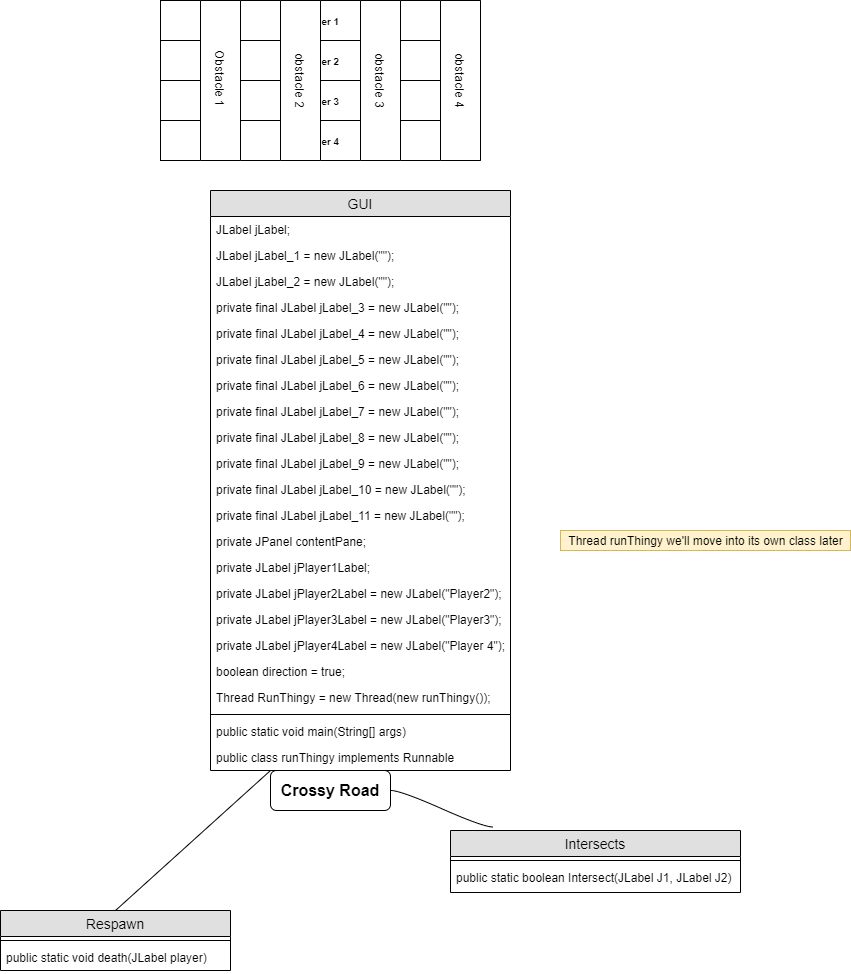

The diagram above was exported from draw.io. Its source (the exported page's mxGraphModel, read from the mxfile embedded in the PNG):
<mxGraphModel dx="1019" dy="465" grid="1" gridSize="10" guides="1" tooltips="1" connect="1" arrows="1" fold="1" page="1" pageScale="1" pageWidth="850" pageHeight="1100" math="0" shadow="0">
  <root>
    <mxCell id="0" />
    <mxCell id="1" parent="0" />
    <mxCell id="IvVyPx1VWTBi3VK1mRwo-1" value="&lt;b&gt;&lt;font style=&quot;font-size: 10px&quot;&gt;Player 1&lt;/font&gt;&lt;/b&gt;" style="rounded=0;whiteSpace=wrap;html=1;" parent="1" vertex="1">
      <mxGeometry x="210" y="20" width="320" height="40" as="geometry" />
    </mxCell>
    <mxCell id="IvVyPx1VWTBi3VK1mRwo-3" value="&lt;b&gt;&lt;font style=&quot;font-size: 10px&quot;&gt;Player 2&lt;/font&gt;&lt;/b&gt;" style="rounded=0;whiteSpace=wrap;html=1;" parent="1" vertex="1">
      <mxGeometry x="210" y="60" width="320" height="40" as="geometry" />
    </mxCell>
    <mxCell id="IvVyPx1VWTBi3VK1mRwo-4" value="&lt;b&gt;&lt;font style=&quot;font-size: 10px&quot;&gt;Player 3&lt;/font&gt;&lt;/b&gt;" style="rounded=0;whiteSpace=wrap;html=1;" parent="1" vertex="1">
      <mxGeometry x="210" y="100" width="320" height="40" as="geometry" />
    </mxCell>
    <mxCell id="IvVyPx1VWTBi3VK1mRwo-5" value="&lt;b&gt;&lt;font style=&quot;font-size: 10px&quot;&gt;Player 4&lt;/font&gt;&lt;/b&gt;" style="rounded=0;whiteSpace=wrap;html=1;" parent="1" vertex="1">
      <mxGeometry x="210" y="140" width="320" height="40" as="geometry" />
    </mxCell>
    <mxCell id="IvVyPx1VWTBi3VK1mRwo-7" value="Obstacle 1&amp;nbsp;" style="rounded=0;whiteSpace=wrap;html=1;rotation=90;" parent="1" vertex="1">
      <mxGeometry x="190" y="80" width="160" height="40" as="geometry" />
    </mxCell>
    <mxCell id="IvVyPx1VWTBi3VK1mRwo-9" value="obstacle 2" style="rounded=0;whiteSpace=wrap;html=1;rotation=90;" parent="1" vertex="1">
      <mxGeometry x="270" y="80" width="160" height="40" as="geometry" />
    </mxCell>
    <mxCell id="IvVyPx1VWTBi3VK1mRwo-10" value="obstacle 3" style="rounded=0;whiteSpace=wrap;html=1;rotation=90;" parent="1" vertex="1">
      <mxGeometry x="350" y="80" width="160" height="40" as="geometry" />
    </mxCell>
    <mxCell id="IvVyPx1VWTBi3VK1mRwo-11" value="obstacle 4" style="rounded=0;whiteSpace=wrap;html=1;rotation=90;" parent="1" vertex="1">
      <mxGeometry x="430" y="80" width="160" height="40" as="geometry" />
    </mxCell>
    <mxCell id="B2zFFJFs7V1Vz9Ncg0jh-3" value="&lt;b&gt;&lt;font style=&quot;font-size: 16px&quot;&gt;Crossy Road&lt;/font&gt;&lt;/b&gt;" style="rounded=1;whiteSpace=wrap;html=1;" parent="1" vertex="1">
      <mxGeometry x="320" y="790" width="120" height="40" as="geometry" />
    </mxCell>
    <mxCell id="B2zFFJFs7V1Vz9Ncg0jh-14" value="" style="edgeStyle=entityRelationEdgeStyle;startArrow=none;endArrow=none;segment=10;curved=1;exitX=1;exitY=0.5;exitDx=0;exitDy=0;entryX=0.147;entryY=-0.057;entryDx=0;entryDy=0;entryPerimeter=0;" parent="1" source="B2zFFJFs7V1Vz9Ncg0jh-3" edge="1" target="B2zFFJFs7V1Vz9Ncg0jh-15">
      <mxGeometry relative="1" as="geometry">
        <mxPoint x="460" y="1040" as="sourcePoint" />
        <mxPoint x="520" y="1090" as="targetPoint" />
      </mxGeometry>
    </mxCell>
    <mxCell id="B2zFFJFs7V1Vz9Ncg0jh-15" value="Intersects" style="swimlane;fontStyle=0;childLayout=stackLayout;horizontal=1;startSize=26;fillColor=#e0e0e0;horizontalStack=0;resizeParent=1;resizeParentMax=0;resizeLast=0;collapsible=1;marginBottom=0;swimlaneFillColor=#ffffff;align=center;fontSize=14;" parent="1" vertex="1">
      <mxGeometry x="500" y="850" width="290" height="62" as="geometry" />
    </mxCell>
    <mxCell id="B2zFFJFs7V1Vz9Ncg0jh-30" value="" style="line;strokeWidth=1;fillColor=none;align=left;verticalAlign=middle;spacingTop=-1;spacingLeft=3;spacingRight=3;rotatable=0;labelPosition=right;points=[];portConstraint=eastwest;fontSize=12;" parent="B2zFFJFs7V1Vz9Ncg0jh-15" vertex="1">
      <mxGeometry y="26" width="290" height="8" as="geometry" />
    </mxCell>
    <mxCell id="B2zFFJFs7V1Vz9Ncg0jh-28" value="public static boolean Intersect(JLabel J1, JLabel J2)" style="text;strokeColor=none;fillColor=none;spacingLeft=4;spacingRight=4;overflow=hidden;rotatable=0;points=[[0,0.5],[1,0.5]];portConstraint=eastwest;fontSize=12;" parent="B2zFFJFs7V1Vz9Ncg0jh-15" vertex="1">
      <mxGeometry y="34" width="290" height="28" as="geometry" />
    </mxCell>
    <mxCell id="B2zFFJFs7V1Vz9Ncg0jh-35" value="Respawn" style="swimlane;fontStyle=0;childLayout=stackLayout;horizontal=1;startSize=26;fillColor=#e0e0e0;horizontalStack=0;resizeParent=1;resizeParentMax=0;resizeLast=0;collapsible=1;marginBottom=0;swimlaneFillColor=#ffffff;align=center;fontSize=14;" parent="1" vertex="1">
      <mxGeometry x="50" y="930" width="230" height="60" as="geometry" />
    </mxCell>
    <mxCell id="B2zFFJFs7V1Vz9Ncg0jh-43" value="" style="line;strokeWidth=1;fillColor=none;align=left;verticalAlign=middle;spacingTop=-1;spacingLeft=3;spacingRight=3;rotatable=0;labelPosition=right;points=[];portConstraint=eastwest;fontSize=12;" parent="B2zFFJFs7V1Vz9Ncg0jh-35" vertex="1">
      <mxGeometry y="26" width="230" height="8" as="geometry" />
    </mxCell>
    <mxCell id="B2zFFJFs7V1Vz9Ncg0jh-38" value="public static void death(JLabel player)" style="text;strokeColor=none;fillColor=none;spacingLeft=4;spacingRight=4;overflow=hidden;rotatable=0;points=[[0,0.5],[1,0.5]];portConstraint=eastwest;fontSize=12;" parent="B2zFFJFs7V1Vz9Ncg0jh-35" vertex="1">
      <mxGeometry y="34" width="230" height="26" as="geometry" />
    </mxCell>
    <mxCell id="B2zFFJFs7V1Vz9Ncg0jh-48" value="GUI" style="swimlane;fontStyle=0;childLayout=stackLayout;horizontal=1;startSize=26;fillColor=#e0e0e0;horizontalStack=0;resizeParent=1;resizeParentMax=0;resizeLast=0;collapsible=1;marginBottom=0;swimlaneFillColor=#ffffff;align=center;fontSize=14;" parent="1" vertex="1">
      <mxGeometry x="260" y="210" width="300" height="580" as="geometry" />
    </mxCell>
    <mxCell id="B2zFFJFs7V1Vz9Ncg0jh-49" value="JLabel jLabel;" style="text;strokeColor=none;fillColor=none;spacingLeft=4;spacingRight=4;overflow=hidden;rotatable=0;points=[[0,0.5],[1,0.5]];portConstraint=eastwest;fontSize=12;" parent="B2zFFJFs7V1Vz9Ncg0jh-48" vertex="1">
      <mxGeometry y="26" width="300" height="26" as="geometry" />
    </mxCell>
    <mxCell id="B2zFFJFs7V1Vz9Ncg0jh-50" value="JLabel jLabel_1 = new JLabel(&quot;&quot;);" style="text;strokeColor=none;fillColor=none;spacingLeft=4;spacingRight=4;overflow=hidden;rotatable=0;points=[[0,0.5],[1,0.5]];portConstraint=eastwest;fontSize=12;" parent="B2zFFJFs7V1Vz9Ncg0jh-48" vertex="1">
      <mxGeometry y="52" width="300" height="26" as="geometry" />
    </mxCell>
    <mxCell id="eXHeD33fIxUpH-PheEnr-5" value="JLabel jLabel_2 = new JLabel(&quot;&quot;);" style="text;strokeColor=none;fillColor=none;spacingLeft=4;spacingRight=4;overflow=hidden;rotatable=0;points=[[0,0.5],[1,0.5]];portConstraint=eastwest;fontSize=12;" vertex="1" parent="B2zFFJFs7V1Vz9Ncg0jh-48">
      <mxGeometry y="78" width="300" height="26" as="geometry" />
    </mxCell>
    <mxCell id="eXHeD33fIxUpH-PheEnr-6" value="private final JLabel jLabel_3 = new JLabel(&quot;&quot;);" style="text;strokeColor=none;fillColor=none;spacingLeft=4;spacingRight=4;overflow=hidden;rotatable=0;points=[[0,0.5],[1,0.5]];portConstraint=eastwest;fontSize=12;" vertex="1" parent="B2zFFJFs7V1Vz9Ncg0jh-48">
      <mxGeometry y="104" width="300" height="26" as="geometry" />
    </mxCell>
    <mxCell id="eXHeD33fIxUpH-PheEnr-7" value="private final JLabel jLabel_4 = new JLabel(&quot;&quot;);" style="text;strokeColor=none;fillColor=none;spacingLeft=4;spacingRight=4;overflow=hidden;rotatable=0;points=[[0,0.5],[1,0.5]];portConstraint=eastwest;fontSize=12;" vertex="1" parent="B2zFFJFs7V1Vz9Ncg0jh-48">
      <mxGeometry y="130" width="300" height="26" as="geometry" />
    </mxCell>
    <mxCell id="eXHeD33fIxUpH-PheEnr-8" value="private final JLabel jLabel_5 = new JLabel(&quot;&quot;);" style="text;strokeColor=none;fillColor=none;spacingLeft=4;spacingRight=4;overflow=hidden;rotatable=0;points=[[0,0.5],[1,0.5]];portConstraint=eastwest;fontSize=12;" vertex="1" parent="B2zFFJFs7V1Vz9Ncg0jh-48">
      <mxGeometry y="156" width="300" height="26" as="geometry" />
    </mxCell>
    <mxCell id="eXHeD33fIxUpH-PheEnr-9" value="private final JLabel jLabel_6 = new JLabel(&quot;&quot;);" style="text;strokeColor=none;fillColor=none;spacingLeft=4;spacingRight=4;overflow=hidden;rotatable=0;points=[[0,0.5],[1,0.5]];portConstraint=eastwest;fontSize=12;" vertex="1" parent="B2zFFJFs7V1Vz9Ncg0jh-48">
      <mxGeometry y="182" width="300" height="26" as="geometry" />
    </mxCell>
    <mxCell id="eXHeD33fIxUpH-PheEnr-10" value="private final JLabel jLabel_7 = new JLabel(&quot;&quot;);" style="text;strokeColor=none;fillColor=none;spacingLeft=4;spacingRight=4;overflow=hidden;rotatable=0;points=[[0,0.5],[1,0.5]];portConstraint=eastwest;fontSize=12;" vertex="1" parent="B2zFFJFs7V1Vz9Ncg0jh-48">
      <mxGeometry y="208" width="300" height="26" as="geometry" />
    </mxCell>
    <mxCell id="eXHeD33fIxUpH-PheEnr-12" value="private final JLabel jLabel_8 = new JLabel(&quot;&quot;);" style="text;strokeColor=none;fillColor=none;spacingLeft=4;spacingRight=4;overflow=hidden;rotatable=0;points=[[0,0.5],[1,0.5]];portConstraint=eastwest;fontSize=12;" vertex="1" parent="B2zFFJFs7V1Vz9Ncg0jh-48">
      <mxGeometry y="234" width="300" height="26" as="geometry" />
    </mxCell>
    <mxCell id="eXHeD33fIxUpH-PheEnr-16" value="private final JLabel jLabel_9 = new JLabel(&quot;&quot;);" style="text;strokeColor=none;fillColor=none;spacingLeft=4;spacingRight=4;overflow=hidden;rotatable=0;points=[[0,0.5],[1,0.5]];portConstraint=eastwest;fontSize=12;" vertex="1" parent="B2zFFJFs7V1Vz9Ncg0jh-48">
      <mxGeometry y="260" width="300" height="26" as="geometry" />
    </mxCell>
    <mxCell id="eXHeD33fIxUpH-PheEnr-18" value="private final JLabel jLabel_10 = new JLabel(&quot;&quot;);" style="text;strokeColor=none;fillColor=none;spacingLeft=4;spacingRight=4;overflow=hidden;rotatable=0;points=[[0,0.5],[1,0.5]];portConstraint=eastwest;fontSize=12;" vertex="1" parent="B2zFFJFs7V1Vz9Ncg0jh-48">
      <mxGeometry y="286" width="300" height="26" as="geometry" />
    </mxCell>
    <mxCell id="eXHeD33fIxUpH-PheEnr-20" value="private final JLabel jLabel_11 = new JLabel(&quot;&quot;);" style="text;strokeColor=none;fillColor=none;spacingLeft=4;spacingRight=4;overflow=hidden;rotatable=0;points=[[0,0.5],[1,0.5]];portConstraint=eastwest;fontSize=12;" vertex="1" parent="B2zFFJFs7V1Vz9Ncg0jh-48">
      <mxGeometry y="312" width="300" height="26" as="geometry" />
    </mxCell>
    <mxCell id="eXHeD33fIxUpH-PheEnr-21" value="private JPanel contentPane;" style="text;strokeColor=none;fillColor=none;spacingLeft=4;spacingRight=4;overflow=hidden;rotatable=0;points=[[0,0.5],[1,0.5]];portConstraint=eastwest;fontSize=12;" vertex="1" parent="B2zFFJFs7V1Vz9Ncg0jh-48">
      <mxGeometry y="338" width="300" height="26" as="geometry" />
    </mxCell>
    <mxCell id="eXHeD33fIxUpH-PheEnr-22" value="private JLabel jPlayer1Label;" style="text;strokeColor=none;fillColor=none;spacingLeft=4;spacingRight=4;overflow=hidden;rotatable=0;points=[[0,0.5],[1,0.5]];portConstraint=eastwest;fontSize=12;" vertex="1" parent="B2zFFJFs7V1Vz9Ncg0jh-48">
      <mxGeometry y="364" width="300" height="26" as="geometry" />
    </mxCell>
    <mxCell id="eXHeD33fIxUpH-PheEnr-23" value="private JLabel jPlayer2Label = new JLabel(&quot;Player2&quot;);" style="text;strokeColor=none;fillColor=none;spacingLeft=4;spacingRight=4;overflow=hidden;rotatable=0;points=[[0,0.5],[1,0.5]];portConstraint=eastwest;fontSize=12;" vertex="1" parent="B2zFFJFs7V1Vz9Ncg0jh-48">
      <mxGeometry y="390" width="300" height="26" as="geometry" />
    </mxCell>
    <mxCell id="eXHeD33fIxUpH-PheEnr-25" value="private JLabel jPlayer3Label = new JLabel(&quot;Player3&quot;);" style="text;strokeColor=none;fillColor=none;spacingLeft=4;spacingRight=4;overflow=hidden;rotatable=0;points=[[0,0.5],[1,0.5]];portConstraint=eastwest;fontSize=12;" vertex="1" parent="B2zFFJFs7V1Vz9Ncg0jh-48">
      <mxGeometry y="416" width="300" height="26" as="geometry" />
    </mxCell>
    <mxCell id="eXHeD33fIxUpH-PheEnr-29" value="private JLabel jPlayer4Label = new JLabel(&quot;Player 4&quot;);" style="text;strokeColor=none;fillColor=none;spacingLeft=4;spacingRight=4;overflow=hidden;rotatable=0;points=[[0,0.5],[1,0.5]];portConstraint=eastwest;fontSize=12;" vertex="1" parent="B2zFFJFs7V1Vz9Ncg0jh-48">
      <mxGeometry y="442" width="300" height="26" as="geometry" />
    </mxCell>
    <mxCell id="eXHeD33fIxUpH-PheEnr-31" value="boolean direction = true;" style="text;strokeColor=none;fillColor=none;spacingLeft=4;spacingRight=4;overflow=hidden;rotatable=0;points=[[0,0.5],[1,0.5]];portConstraint=eastwest;fontSize=12;" vertex="1" parent="B2zFFJFs7V1Vz9Ncg0jh-48">
      <mxGeometry y="468" width="300" height="26" as="geometry" />
    </mxCell>
    <mxCell id="eXHeD33fIxUpH-PheEnr-33" value="Thread RunThingy = new Thread(new runThingy());" style="text;strokeColor=none;fillColor=none;spacingLeft=4;spacingRight=4;overflow=hidden;rotatable=0;points=[[0,0.5],[1,0.5]];portConstraint=eastwest;fontSize=12;" vertex="1" parent="B2zFFJFs7V1Vz9Ncg0jh-48">
      <mxGeometry y="494" width="300" height="26" as="geometry" />
    </mxCell>
    <mxCell id="B2zFFJFs7V1Vz9Ncg0jh-58" value="" style="line;strokeWidth=1;fillColor=none;align=left;verticalAlign=middle;spacingTop=-1;spacingLeft=3;spacingRight=3;rotatable=0;labelPosition=right;points=[];portConstraint=eastwest;fontSize=12;" parent="B2zFFJFs7V1Vz9Ncg0jh-48" vertex="1">
      <mxGeometry y="520" width="300" height="8" as="geometry" />
    </mxCell>
    <mxCell id="eXHeD33fIxUpH-PheEnr-34" value="public static void main(String[] args) " style="text;strokeColor=none;fillColor=none;spacingLeft=4;spacingRight=4;overflow=hidden;rotatable=0;points=[[0,0.5],[1,0.5]];portConstraint=eastwest;fontSize=12;" vertex="1" parent="B2zFFJFs7V1Vz9Ncg0jh-48">
      <mxGeometry y="528" width="300" height="26" as="geometry" />
    </mxCell>
    <mxCell id="eXHeD33fIxUpH-PheEnr-35" value="public class runThingy implements Runnable" style="text;strokeColor=none;fillColor=none;spacingLeft=4;spacingRight=4;overflow=hidden;rotatable=0;points=[[0,0.5],[1,0.5]];portConstraint=eastwest;fontSize=12;" vertex="1" parent="B2zFFJFs7V1Vz9Ncg0jh-48">
      <mxGeometry y="554" width="300" height="26" as="geometry" />
    </mxCell>
    <mxCell id="eXHeD33fIxUpH-PheEnr-40" value="Thread runThingy we'll move into its own class later" style="text;html=1;align=center;verticalAlign=middle;resizable=0;points=[];autosize=1;fillColor=#fff2cc;strokeColor=#d6b656;" vertex="1" parent="1">
      <mxGeometry x="610" y="550" width="290" height="20" as="geometry" />
    </mxCell>
    <mxCell id="eXHeD33fIxUpH-PheEnr-42" value="" style="endArrow=none;html=1;exitX=0.5;exitY=0;exitDx=0;exitDy=0;" edge="1" parent="1" source="B2zFFJFs7V1Vz9Ncg0jh-35">
      <mxGeometry width="50" height="50" relative="1" as="geometry">
        <mxPoint x="270" y="840" as="sourcePoint" />
        <mxPoint x="320" y="790" as="targetPoint" />
      </mxGeometry>
    </mxCell>
  </root>
</mxGraphModel>